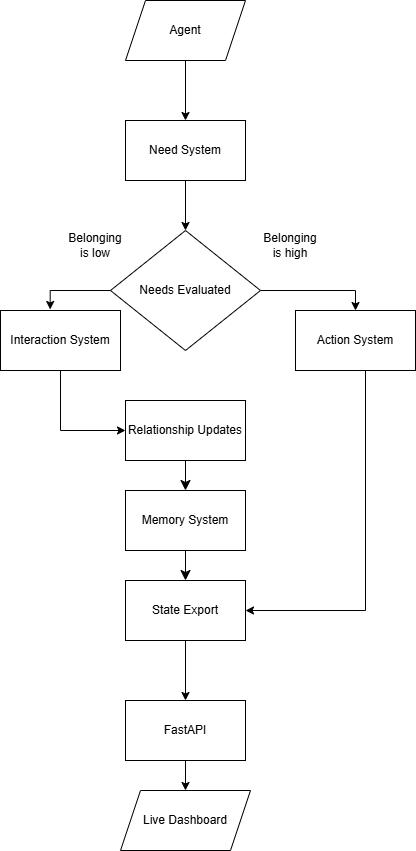

The diagram above was exported from draw.io. Its source (the exported page's mxGraphModel, read from the mxfile embedded in the PNG):
<mxGraphModel dx="1471" dy="951" grid="1" gridSize="10" guides="1" tooltips="1" connect="1" arrows="1" fold="1" page="1" pageScale="1" pageWidth="827" pageHeight="1169" background="light-dark(#FFFFFF,#000000)" math="0" shadow="0">
  <root>
    <mxCell id="0" />
    <mxCell id="1" parent="0" />
    <mxCell id="Vfk-yUt8t1tVNwYCfbC3-10" edge="1" parent="1" source="Vfk-yUt8t1tVNwYCfbC3-2" style="edgeStyle=orthogonalEdgeStyle;rounded=0;orthogonalLoop=1;jettySize=auto;html=1;exitX=0.5;exitY=1;exitDx=0;exitDy=0;entryX=0.5;entryY=0;entryDx=0;entryDy=0;" target="Vfk-yUt8t1tVNwYCfbC3-3">
      <mxGeometry relative="1" as="geometry" />
    </mxCell>
    <mxCell id="Vfk-yUt8t1tVNwYCfbC3-2" parent="1" style="shape=parallelogram;perimeter=parallelogramPerimeter;whiteSpace=wrap;html=1;fixedSize=1;" value="Agent" vertex="1">
      <mxGeometry height="60" width="120" x="350" y="90" as="geometry" />
    </mxCell>
    <mxCell id="Vfk-yUt8t1tVNwYCfbC3-11" edge="1" parent="1" source="Vfk-yUt8t1tVNwYCfbC3-3" style="edgeStyle=orthogonalEdgeStyle;rounded=0;orthogonalLoop=1;jettySize=auto;html=1;exitX=0.5;exitY=1;exitDx=0;exitDy=0;entryX=0.5;entryY=0;entryDx=0;entryDy=0;" target="Vfk-yUt8t1tVNwYCfbC3-5">
      <mxGeometry relative="1" as="geometry">
        <mxPoint x="275" y="350" as="targetPoint" />
      </mxGeometry>
    </mxCell>
    <mxCell id="Vfk-yUt8t1tVNwYCfbC3-3" parent="1" style="whiteSpace=wrap;html=1;" value="Need System" vertex="1">
      <mxGeometry height="60" width="120" x="350" y="210" as="geometry" />
    </mxCell>
    <mxCell id="Vfk-yUt8t1tVNwYCfbC3-15" edge="1" parent="1" source="Vfk-yUt8t1tVNwYCfbC3-5" style="edgeStyle=orthogonalEdgeStyle;rounded=0;orthogonalLoop=1;jettySize=auto;html=1;exitX=1;exitY=0.5;exitDx=0;exitDy=0;entryX=0.5;entryY=0;entryDx=0;entryDy=0;" target="Vfk-yUt8t1tVNwYCfbC3-6">
      <mxGeometry relative="1" as="geometry" />
    </mxCell>
    <mxCell id="Vfk-yUt8t1tVNwYCfbC3-5" parent="1" style="rhombus;whiteSpace=wrap;html=1;" value="Needs Evaluated" vertex="1">
      <mxGeometry height="120" width="150" x="335" y="320" as="geometry" />
    </mxCell>
    <mxCell id="Vfk-yUt8t1tVNwYCfbC3-6" parent="1" style="whiteSpace=wrap;html=1;" value="Action System" vertex="1">
      <mxGeometry height="60" width="120" x="520" y="400" as="geometry" />
    </mxCell>
    <mxCell id="Vfk-yUt8t1tVNwYCfbC3-17" edge="1" parent="1" source="Vfk-yUt8t1tVNwYCfbC3-7" style="edgeStyle=orthogonalEdgeStyle;rounded=0;orthogonalLoop=1;jettySize=auto;html=1;exitX=0.5;exitY=1;exitDx=0;exitDy=0;entryX=0.5;entryY=0;entryDx=0;entryDy=0;" target="Vfk-yUt8t1tVNwYCfbC3-8">
      <mxGeometry relative="1" as="geometry" />
    </mxCell>
    <mxCell id="Vfk-yUt8t1tVNwYCfbC3-7" parent="1" style="whiteSpace=wrap;html=1;" value="State Export" vertex="1">
      <mxGeometry height="60" width="120" x="350" y="670" as="geometry" />
    </mxCell>
    <mxCell id="Vfk-yUt8t1tVNwYCfbC3-18" edge="1" parent="1" source="Vfk-yUt8t1tVNwYCfbC3-8" style="edgeStyle=orthogonalEdgeStyle;rounded=0;orthogonalLoop=1;jettySize=auto;html=1;exitX=0.5;exitY=1;exitDx=0;exitDy=0;entryX=0.5;entryY=0;entryDx=0;entryDy=0;" target="Vfk-yUt8t1tVNwYCfbC3-9">
      <mxGeometry relative="1" as="geometry" />
    </mxCell>
    <mxCell id="Vfk-yUt8t1tVNwYCfbC3-8" parent="1" style="whiteSpace=wrap;html=1;" value="FastAPI" vertex="1">
      <mxGeometry height="60" width="120" x="350" y="790" as="geometry" />
    </mxCell>
    <mxCell id="Vfk-yUt8t1tVNwYCfbC3-9" parent="1" style="shape=parallelogram;perimeter=parallelogramPerimeter;whiteSpace=wrap;html=1;fixedSize=1;" value="Live Dashboard" vertex="1">
      <mxGeometry height="60" width="130" x="345" y="880" as="geometry" />
    </mxCell>
    <mxCell id="Vfk-yUt8t1tVNwYCfbC3-19" parent="1" style="text;html=1;whiteSpace=wrap;strokeColor=none;fillColor=none;align=center;verticalAlign=middle;rounded=0;" value="Belonging is high" vertex="1">
      <mxGeometry height="30" width="60" x="485" y="320" as="geometry" />
    </mxCell>
    <mxCell id="Vfk-yUt8t1tVNwYCfbC3-20" parent="1" style="text;html=1;whiteSpace=wrap;strokeColor=none;fillColor=none;align=center;verticalAlign=middle;rounded=0;" value="Belonging is low" vertex="1">
      <mxGeometry height="30" width="60" x="290" y="320" as="geometry" />
    </mxCell>
    <mxCell id="8DSIK5W_8P9TTpWzsgGd-3" parent="1" style="whiteSpace=wrap;html=1;" value="Interaction System" vertex="1">
      <mxGeometry height="60" width="120" x="225" y="400" as="geometry" />
    </mxCell>
    <mxCell id="8DSIK5W_8P9TTpWzsgGd-4" parent="1" style="whiteSpace=wrap;html=1;" value="Relationship Updates" vertex="1">
      <mxGeometry height="60" width="120" x="350" y="490" as="geometry" />
    </mxCell>
    <mxCell id="8DSIK5W_8P9TTpWzsgGd-5" parent="1" style="whiteSpace=wrap;html=1;" value="Memory System" vertex="1">
      <mxGeometry height="60" width="120" x="350" y="580" as="geometry" />
    </mxCell>
    <mxCell id="8DSIK5W_8P9TTpWzsgGd-9" edge="1" parent="1" source="Vfk-yUt8t1tVNwYCfbC3-5" style="edgeStyle=orthogonalEdgeStyle;rounded=0;orthogonalLoop=1;jettySize=auto;html=1;exitX=0;exitY=0.5;exitDx=0;exitDy=0;entryX=0.414;entryY=-0.017;entryDx=0;entryDy=0;entryPerimeter=0;" target="8DSIK5W_8P9TTpWzsgGd-3">
      <mxGeometry relative="1" as="geometry">
        <mxPoint x="495" y="390" as="sourcePoint" />
        <mxPoint x="590" y="410" as="targetPoint" />
      </mxGeometry>
    </mxCell>
    <mxCell id="8DSIK5W_8P9TTpWzsgGd-10" edge="1" parent="1" source="8DSIK5W_8P9TTpWzsgGd-4" style="edgeStyle=none;orthogonalLoop=1;jettySize=auto;html=1;rounded=0;fontSize=12;startSize=8;endSize=8;curved=1;exitX=0.5;exitY=1;exitDx=0;exitDy=0;" target="8DSIK5W_8P9TTpWzsgGd-5" value="">
      <mxGeometry relative="1" width="140" as="geometry">
        <Array as="points" />
        <mxPoint x="420" y="450" as="sourcePoint" />
        <mxPoint x="420" y="500" as="targetPoint" />
      </mxGeometry>
    </mxCell>
    <mxCell id="8DSIK5W_8P9TTpWzsgGd-11" edge="1" parent="1" source="8DSIK5W_8P9TTpWzsgGd-5" style="edgeStyle=none;orthogonalLoop=1;jettySize=auto;html=1;rounded=0;fontSize=12;startSize=8;endSize=8;curved=1;exitX=0.5;exitY=1;exitDx=0;exitDy=0;" target="Vfk-yUt8t1tVNwYCfbC3-7" value="">
      <mxGeometry relative="1" width="140" as="geometry">
        <Array as="points" />
        <mxPoint x="420" y="560" as="sourcePoint" />
        <mxPoint x="420" y="590" as="targetPoint" />
      </mxGeometry>
    </mxCell>
    <mxCell id="8DSIK5W_8P9TTpWzsgGd-12" edge="1" parent="1" source="8DSIK5W_8P9TTpWzsgGd-3" style="edgeStyle=orthogonalEdgeStyle;rounded=0;orthogonalLoop=1;jettySize=auto;html=1;exitX=0.5;exitY=1;exitDx=0;exitDy=0;entryX=0;entryY=0.5;entryDx=0;entryDy=0;" target="8DSIK5W_8P9TTpWzsgGd-4">
      <mxGeometry relative="1" as="geometry">
        <Array as="points">
          <mxPoint x="285" y="520" />
        </Array>
        <mxPoint x="335" y="510.5" as="sourcePoint" />
        <mxPoint x="275" y="529.5" as="targetPoint" />
      </mxGeometry>
    </mxCell>
    <mxCell id="8DSIK5W_8P9TTpWzsgGd-14" edge="1" parent="1" source="Vfk-yUt8t1tVNwYCfbC3-6" style="edgeStyle=orthogonalEdgeStyle;rounded=0;orthogonalLoop=1;jettySize=auto;html=1;exitX=0.5;exitY=1;exitDx=0;exitDy=0;entryX=1;entryY=0.5;entryDx=0;entryDy=0;" target="Vfk-yUt8t1tVNwYCfbC3-7">
      <mxGeometry relative="1" as="geometry">
        <Array as="points">
          <mxPoint x="590" y="460" />
          <mxPoint x="590" y="700" />
        </Array>
        <mxPoint x="295" y="470" as="sourcePoint" />
        <mxPoint x="360" y="530" as="targetPoint" />
      </mxGeometry>
    </mxCell>
  </root>
</mxGraphModel>